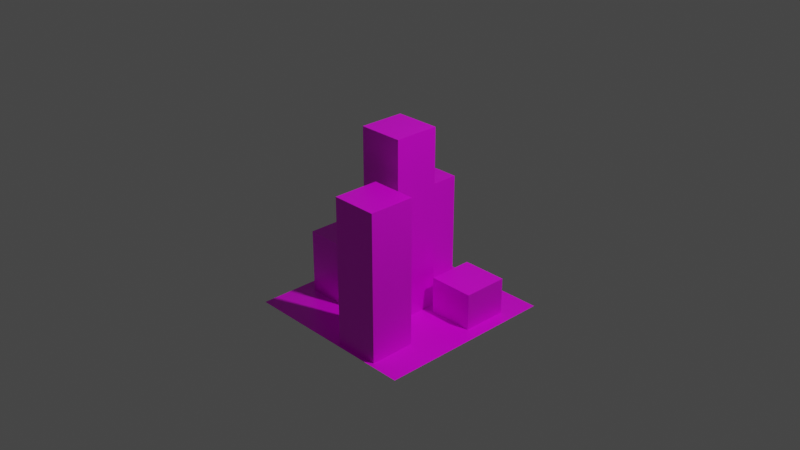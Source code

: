 # Source: ui_icon_eternity.blend  (saved by Blender 2.93.21; exported with 4.5.12 LTS)
import bpy
from mathutils import Matrix  # noqa: F401  (used for matrix-valued properties, if any)

bpy.ops.wm.read_factory_settings(use_empty=True)
scene = bpy.context.scene
scene.name = 'Scene'

# ---- collections
col_collection = bpy.data.collections.new('Collection'); scene.collection.children.link(col_collection)

# ---- images (referenced by path relative to the original .blend; pixels are not part of the script)
import os
ASSET_DIR = os.environ.get("B2B_ASSET_DIR", "")  # directory of the original .blend (textures are referenced by path, not embedded)
HERE = os.path.dirname(os.path.abspath(__file__))  # packed textures are extracted next to this script under _unpacked/

def load_image(name, relpath, width, height, colorspace="sRGB"):
    """Load a texture the original file referenced (path relative to the .blend, or extracted next to this script)."""
    p = next((c for c in (os.path.join(HERE, relpath), os.path.join(ASSET_DIR, relpath)) if relpath and os.path.exists(c)), "")
    if p:
        img = bpy.data.images.load(p, check_existing=True)
        img.name = name
    else:  # same state as the original file: an image datablock whose file is absent (Cycles renders it pink)
        img = bpy.data.images.new(name, width, height)
        img.source = "FILE"
        img.filepath = "//" + (relpath or name)
    img.colorspace_settings.name = colorspace
    return img
img_course_city_of_eternity_png = load_image('course_city_of_eternity.png', 'course_city_of_eternity.png', 1024, 1024, 'sRGB')

# ---- materials (node trees are filled in below, after node groups)
mat_material = bpy.data.materials.new('Material')
mat_material.alpha_threshold = 0.0
mat_material.use_transparent_shadow = False
mat_material.line_color = (0.0, 0.0, 0.0, 1.0)

# ---- material node trees
mat_material.use_nodes = True; mat_material.node_tree.nodes.clear()
_N = mat_material.node_tree.nodes; _L = mat_material.node_tree.links
n0 = _N.new('ShaderNodeOutputMaterial'); n0.name = 'Material Output'; n0.location = (300, 300)
n1 = _N.new('ShaderNodeBsdfPrincipled'); n1.name = 'Principled BSDF'; n1.location = (10, 300)
n1.distribution = 'GGX'
n1.subsurface_method = 'BURLEY'
n1.inputs[2].default_value = 0.4
n1.inputs[3].default_value = 1.45
n1.inputs[27].default_value = (0.0, 0.0, 0.0, 1.0)
n1.inputs[28].default_value = 1.0
n2 = _N.new('ShaderNodeTexImage'); n2.name = 'Image Texture'; n2.location = (-280, 280)
n2.image = img_course_city_of_eternity_png
n2.interpolation = 'Closest'
_L.new(n1.outputs[0], n0.inputs[0])
_L.new(n2.outputs[0], n1.inputs[0])
n0.is_active_output = True

# ---- world
world_world = bpy.data.worlds.new('World'); scene.world = world_world
world_world.use_nodes = True; world_world.node_tree.nodes.clear()
_N = world_world.node_tree.nodes; _L = world_world.node_tree.links
n0 = _N.new('ShaderNodeOutputWorld'); n0.name = 'World Output'; n0.location = (300, 300)
n1 = _N.new('ShaderNodeBackground'); n1.name = 'Background'; n1.location = (10, 300)
n1.inputs[0].default_value = (0.05088, 0.05088, 0.05088, 1.0)
_L.new(n1.outputs[0], n0.inputs[0])
n0.is_active_output = True
world_world.color = (0.05088, 0.05088, 0.05088)
world_world.use_sun_shadow = False
world_world.sun_shadow_jitter_overblur = 0.0

# ---- cameras
cam_camera = bpy.data.cameras.new('Camera')
cam_camera.clip_end = 100.0
cam_camera.ortho_scale = 7.314

# ---- lights
light_light = bpy.data.lights.new('Light', 'POINT')
light_light.transmission_factor = 0.0
light_light.energy = 1000.0
light_light.shadow_soft_size = 0.1
light_light.shadow_maximum_resolution = 0.006
light_light.use_absolute_resolution = True

# ---- meshes
me_cube = bpy.data.meshes.new('Cube')
me_cube.from_pydata([(0.25, 0.25, 1.0), (0.25, -0.25, 1.0), (-0.25, 0.25, 1.0), (-0.25, -0.25, 1.0), (-0.25, -0.25, -1.0), (1.0, 1.0, -1.0), (-0.25, 0.25, -1.0), (1.0, -1.0, -1.0), (0.25, -0.25, -1.0), (-1.0, 1.0, -1.0), (0.25, 0.25, -1.0), (-1.0, -1.0, -1.0), (-0.05, 0.85, 0.2), (-0.05, 0.35, 0.2), (-0.55, 0.85, 0.2), (-0.55, 0.35, 0.2), (-0.55, 0.35, -1.0), (-0.55, 0.85, -1.0), (-0.05, 0.35, -1.0), (-0.05, 0.85, -1.0), (-0.35, 0.05, -0.3), (-0.35, -0.45, -0.3), (-0.85, 0.05, -0.3), (-0.85, -0.45, -0.3), (-0.85, -0.45, -1.0), (-0.85, 0.05, -1.0), (-0.35, -0.45, -1.0), (-0.35, 0.05, -1.0), (0.65, -0.45, 0.6), (0.65, -0.95, 0.6), (0.15, -0.45, 0.6), (0.15, -0.95, 0.6), (0.15, -0.95, -1.0), (0.15, -0.45, -1.0), (0.65, -0.95, -1.0), (0.65, -0.45, -1.0), (0.85, 0.65, -0.6), (0.85, 0.15, -0.6), (0.35, 0.65, -0.6), (0.35, 0.15, -0.6), (0.35, 0.15, -1.0), (0.35, 0.65, -1.0), (0.85, 0.15, -1.0), (0.85, 0.65, -1.0)], [], [(8, 4, 3, 1), (10, 8, 1, 0), (9, 5, 7, 11), (2, 0, 1, 3), (6, 10, 0, 2), (4, 6, 2, 3), (18, 16, 15, 13), (19, 18, 13, 12), (14, 12, 13, 15), (17, 19, 12, 14), (16, 17, 14, 15), (26, 24, 23, 21), (27, 26, 21, 20), (22, 20, 21, 23), (25, 27, 20, 22), (24, 25, 22, 23), (34, 32, 31, 29), (35, 34, 29, 28), (30, 28, 29, 31), (33, 35, 28, 30), (32, 33, 30, 31), (42, 40, 39, 37), (43, 42, 37, 36), (38, 36, 37, 39), (41, 43, 36, 38), (40, 41, 38, 39)])
_uv = me_cube.uv_layers.new(name='UVMap')
_uv.uv.foreach_set('vector', [0.0, -0.0625, 0.25, -0.0625, 0.25, 1.0, 0.0, 1.0, 0.0, -0.0625, 0.25, -0.0625, 0.25, 1.0, 0.0, 1.0, 0.75, 0.0, 1.0, 0.0, 1.0, 0.25, 0.75, 0.25, 0.75, 0.75, 1.0, 0.75, 1.0, 1.0, 0.75, 1.0, 0.0, -0.0625, 0.25, -0.0625, 0.25, 1.0, 0.0, 1.0, 0.0, -0.0625, 0.25, -0.0625, 0.25, 1.0, 0.0, 1.0, 0.0, -0.0625, 0.25, -0.0625, 0.25, 0.625, 0.0, 0.625, 0.0, -0.0625, 0.25, -0.0625, 0.25, 0.625, 0.0, 0.625, 0.75, 0.75, 1.0, 0.75, 1.0, 1.0, 0.75, 1.0, 0.0, -0.0625, 0.25, -0.0625, 0.25, 0.625, 0.0, 0.625, 0.0, -0.0625, 0.25, -0.0625, 0.25, 0.625, 0.0, 0.625, 0.0, -0.0625, 0.25, -0.0625, 0.25, 0.375, 0.0, 0.375, 0.0, -0.0625, 0.25, -0.0625, 0.25, 0.375, 0.0, 0.375, 0.75, 0.75, 1.0, 0.75, 1.0, 1.0, 0.75, 1.0, 0.0, -0.0625, 0.25, -0.0625, 0.25, 0.375, 0.0, 0.375, 0.0, -0.0625, 0.25, -0.0625, 0.25, 0.375, 0.0, 0.375, 0.0, -0.0625, 0.25, -0.0625, 0.25, 0.75, 0.0, 0.75, 0.0, -0.0625, 0.25, -0.0625, 0.25, 0.75, 0.0, 0.75, 0.75, 0.75, 1.0, 0.75, 1.0, 1.0, 0.75, 1.0, 0.0, -0.0625, 0.25, -0.0625, 0.25, 0.75, 0.0, 0.75, 0.0, -0.0625, 0.25, -0.0625, 0.25, 0.75, 0.0, 0.75, 0.0, 0.0, 0.25, 0.0, 0.25, 0.25, 0.0, 0.25, 0.0, 0.0, 0.25, 0.0, 0.25, 0.25, 0.0, 0.25, 0.75, 0.75, 1.0, 0.75, 1.0, 1.0, 0.75, 1.0, 0.0, 0.0, 0.25, 0.0, 0.25, 0.25, 0.0, 0.25, 0.0, 0.0, 0.25, 0.0, 0.25, 0.25, 0.0, 0.25])
me_cube.materials.append(mat_material)
me_cube.use_remesh_preserve_volume = False
me_cube.use_remesh_preserve_attributes = False
me_cube.use_mirror_vertex_groups = False
me_cube.update()

# ---- objects
ob_cube = bpy.data.objects.new('Cube', me_cube)
ob_light = bpy.data.objects.new('Light', light_light)
ob_camera = bpy.data.objects.new('Camera', cam_camera)

# ---- transforms, parenting, visibility, modifiers, constraints
ob_cube.location = (0.0, 0.0, 0.0)
ob_cube.lock_rotations_4d = False
ob_cube.empty_display_type = 'ARROWS'
ob_cube.lineart.crease_threshold = 0.0
ob_light.location = (4.076, 1.005, 5.904)
ob_light.rotation_euler = (0.6503, 0.05522, 1.866)
ob_light.lock_rotations_4d = False
ob_light.empty_display_type = 'ARROWS'
ob_light.color = (0.0, 0.0, 0.0, 0.0)
ob_light.lineart.crease_threshold = 0.0
ob_camera.location = (7.359, -6.926, 4.958)
ob_camera.rotation_euler = (1.109, 0.0, 0.8149)
ob_camera.lock_rotations_4d = False
ob_camera.empty_display_type = 'ARROWS'
ob_camera.color = (0.0, 0.0, 0.0, 0.0)
ob_camera.display_type = 'WIRE'
ob_camera.lineart.crease_threshold = 0.0

# ---- collection membership
col_collection.objects.link(ob_cube)
col_collection.objects.link(ob_light)
col_collection.objects.link(ob_camera)

# ---- scene / render settings (as saved in the file)
scene.camera = ob_camera
scene.frame_start = 1; scene.frame_end = 250; scene.frame_set(1)
scene.render.engine = 'BLENDER_EEVEE_NEXT'
scene.cycles.use_denoising = False
scene.cycles.samples = 128
scene.cycles.sampling_pattern = 'TABULATED_SOBOL'
scene.cycles.use_adaptive_sampling = False
scene.cycles.use_light_tree = False
scene.view_settings.view_transform = 'Filmic'
bpy.context.view_layer.update()
